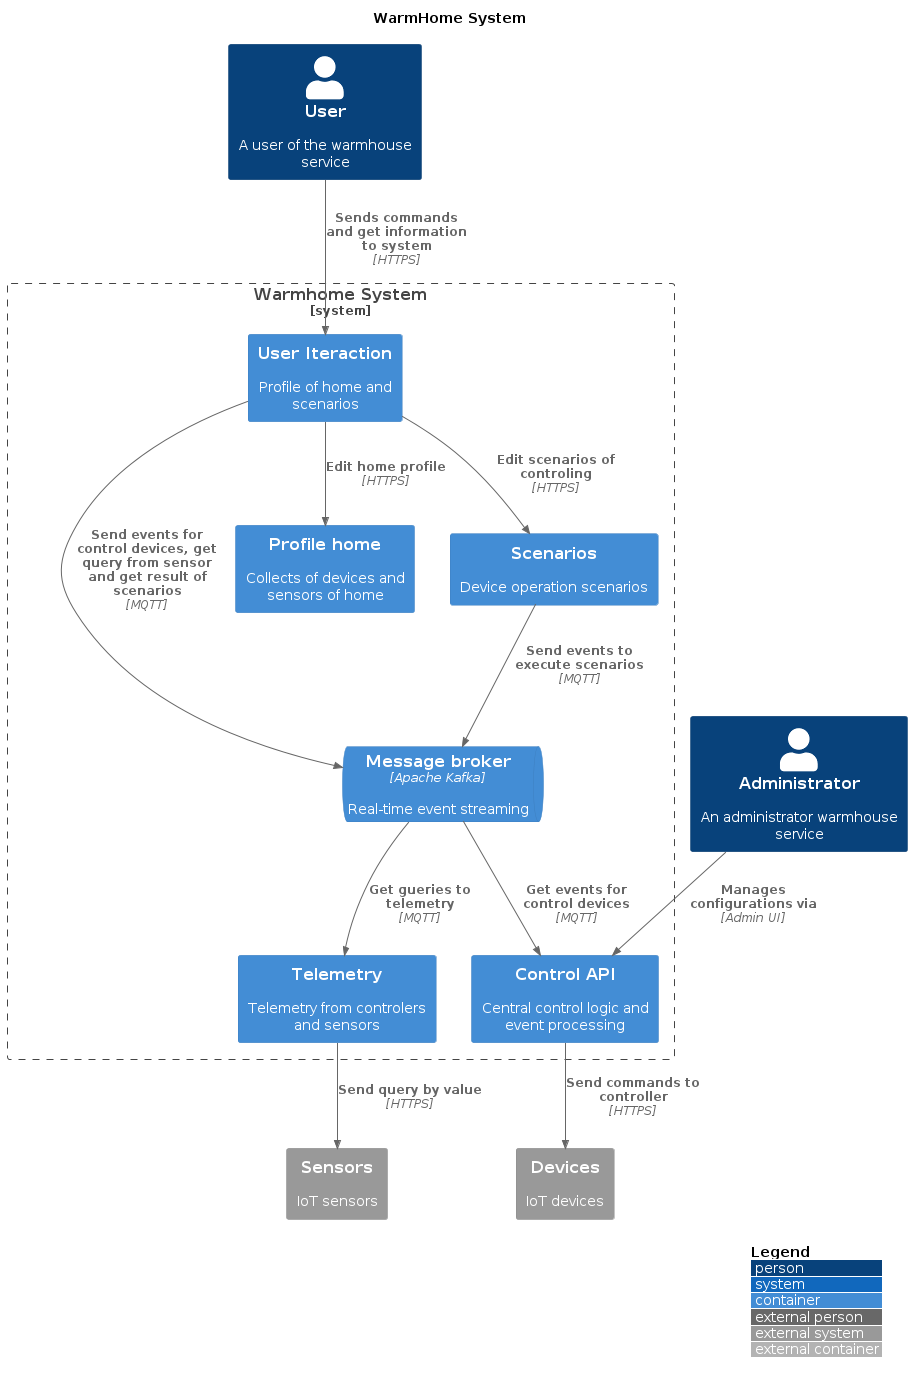

The diagram above was rendered by PlantUML. Its source (embedded in the PNG):
@startuml
!includeurl https://raw.githubusercontent.com/plantuml-stdlib/C4-PlantUML/master/C4_Container.puml

title WarmHome System

LAYOUT_WITH_LEGEND()

Person(user, "User", "A user of the warmhouse service")
Person(admin, "Administrator", "An administrator warmhouse service")

System_Boundary(system, "Warmhome System") {
    Container(user_iteraction, "User Iteraction", "", "Profile of home and scenarios")
    Container(control_api, "Control API", "", "Central control logic and event processing")
    ContainerQueue(kafka, "Message broker", "Apache Kafka", "Real-time event streaming")
    Container(profile_home, "Profile home", "", "Collects of devices and sensors of home")
    Container(telemetry, "Telemetry", "", "Telemetry from controlers and sensors")
    Container(scenarios, "Scenarios", "", "Device operation scenarios")
}

System_Ext(devices, "Devices", "IoT devices")
System_Ext(sensors, "Sensors", "IoT sensors")

' User interactions
Rel(user, user_iteraction, "Sends commands and get information to system", "HTTPS")
Rel(admin, control_api, "Manages configurations via", "Admin UI")

' User interactions to System
Rel(user_iteraction, kafka, "Send events for control devices, get query from sensor and get result of scenarios", "MQTT")
Rel(user_iteraction, profile_home, "Edit home profile", "HTTPS")
Rel(user_iteraction, scenarios, "Edit scenarios of controling", "HTTPS")

' Control system
Rel(kafka, control_api, "Get events for control devices", "MQTT")
Rel(kafka, telemetry, "Get gueries to telemetry", "MQTT")
Rel(scenarios, kafka, "Send events to execute scenarios", "MQTT")

' IoT 
Rel(control_api, devices, "Send commands to controller", "HTTPS")
Rel(telemetry, sensors, "Send query by value", "HTTPS")


@enduml